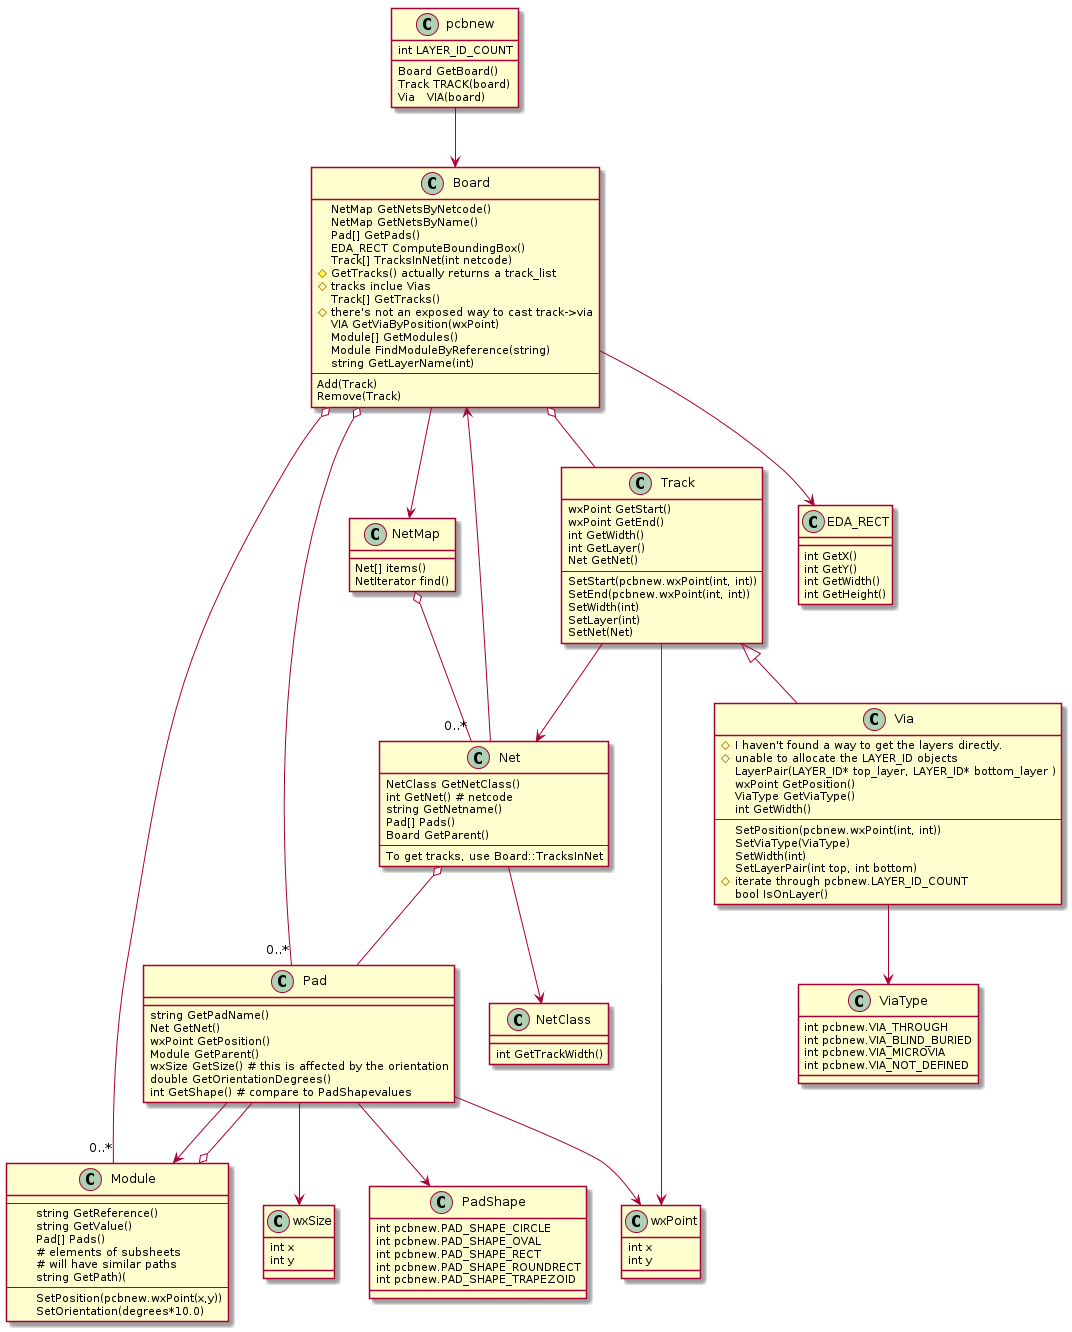

The diagram above was rendered by PlantUML. Its source (embedded in the PNG):
@startuml

pcbnew --> Board
Board --> NetMap
Board o-- "0..*" Pad
Board o-- "0..*" Module
NetMap o-- "0..*" Net
Pad --> wxPoint
Pad --> Module
Pad --> wxSize
Pad --> PadShape
Board --> EDA_RECT
Board o-- Track
Module o-- Pad
Net --> NetClass
Net o-- Pad
Net --> Board
Track --> Net
Track --> wxPoint

Track <|-- Via
Via --> ViaType

class pcbnew {
      Board GetBoard()
      Track TRACK(board)
      Via   VIA(board)
      
      int LAYER_ID_COUNT
}

class Board {
      NetMap GetNetsByNetcode()
      NetMap GetNetsByName()
      Pad[] GetPads()
      EDA_RECT ComputeBoundingBox()
      Track[] TracksInNet(int netcode)
      # GetTracks() actually returns a track_list
      # tracks inclue Vias
      Track[] GetTracks()
      # there's not an exposed way to cast track->via
      VIA GetViaByPosition(wxPoint)
      Module[] GetModules()
      Module FindModuleByReference(string)
      string GetLayerName(int)
      --
      Add(Track)
      Remove(Track)
}

class Pad  {
      string GetPadName()
      Net GetNet()
      wxPoint GetPosition()
      Module GetParent()
      wxSize GetSize() # this is affected by the orientation
      double GetOrientationDegrees()
      int GetShape() # compare to PadShapevalues
}

class Module {
--
      string GetReference()
      string GetValue()
      Pad[] Pads()
      # elements of subsheets
      # will have similar paths
      string GetPath)(
--
      SetPosition(pcbnew.wxPoint(x,y))
      SetOrientation(degrees*10.0)
}

class NetMap {
      Net[] items()
      NetIterator find()
}

class Net {
  NetClass GetNetClass()
  int GetNet() # netcode
  string GetNetname()
  Pad[] Pads()
  Board GetParent()
  --
  To get tracks, use Board::TracksInNet
}

NetClass : int GetTrackWidth()

class wxPoint {
      int x
      int y
}

class wxSize {
      int x
      int y
}

class EDA_RECT {
      int GetX()
      int GetY()
      int GetWidth()
      int GetHeight()
}

class Track {
      wxPoint GetStart()
      wxPoint GetEnd()
      int GetWidth()
      int GetLayer()
      Net GetNet()
      --
      SetStart(pcbnew.wxPoint(int, int))
      SetEnd(pcbnew.wxPoint(int, int))
      SetWidth(int)
      SetLayer(int)


      SetNet(Net)
}

class Via {
   # I haven't found a way to get the layers directly.
   # unable to allocate the LAYER_ID objects
   LayerPair(LAYER_ID* top_layer, LAYER_ID* bottom_layer )
   wxPoint GetPosition()
   ViaType GetViaType()
   int GetWidth()
   --
   SetPosition(pcbnew.wxPoint(int, int))
   SetViaType(ViaType)
   SetWidth(int)
   SetLayerPair(int top, int bottom)
   # iterate through pcbnew.LAYER_ID_COUNT
   bool IsOnLayer()
}

class PadShape {
    int pcbnew.PAD_SHAPE_CIRCLE
    int pcbnew.PAD_SHAPE_OVAL
    int pcbnew.PAD_SHAPE_RECT
    int pcbnew.PAD_SHAPE_ROUNDRECT
    int pcbnew.PAD_SHAPE_TRAPEZOID
}

class ViaType {
    int pcbnew.VIA_THROUGH     
    int pcbnew.VIA_BLIND_BURIED
    int pcbnew.VIA_MICROVIA    
    int pcbnew.VIA_NOT_DEFINED
}
@enduml